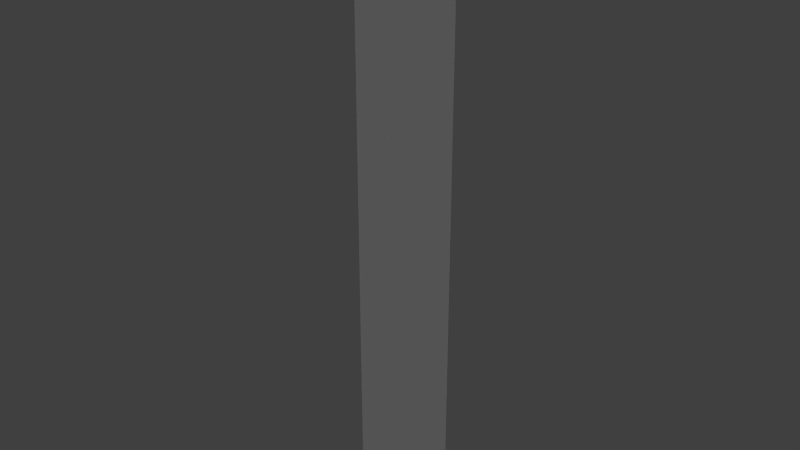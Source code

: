 # Source: street_pole_lp_white.blend  (saved by Blender 2.67.0; exported with 4.5.12 LTS)
import bpy
from mathutils import Matrix  # noqa: F401  (used for matrix-valued properties, if any)

bpy.ops.wm.read_factory_settings(use_empty=True)
scene = bpy.context.scene
scene.name = 'Scene'

# ---- collections
col_collection_1 = bpy.data.collections.new('Collection 1'); scene.collection.children.link(col_collection_1)

# ---- materials (node trees are filled in below, after node groups)
mat_street_poles_lp_a = bpy.data.materials.new('street_poles_lp_a')
mat_street_poles_lp_a.alpha_threshold = 0.0
mat_street_poles_lp_a.use_transparent_shadow = False
mat_street_poles_lp_a.roughness = 0.5
mat_street_poles_lp_a.line_color = (0.0, 0.0, 0.0, 1.0)

# ---- material node trees

# ---- world
world_world = bpy.data.worlds.new('World'); scene.world = world_world
world_world.color = (0.05088, 0.05088, 0.05088)
world_world.use_sun_shadow = False
world_world.sun_shadow_jitter_overblur = 0.0
world_world.cycles.sampling_method = 'MANUAL'
world_world.cycles.sample_map_resolution = 256

# ---- lights
light_hemi = bpy.data.lights.new('Hemi', 'SUN')
light_hemi.transmission_factor = 0.0
light_hemi.angle = 1.571
light_hemi.energy = 1.0
light_hemi.shadow_buffer_clip_start = 0.5
light_hemi.shadow_soft_size = 1.0
light_hemi.shadow_cascade_max_distance = 1000.0
light_hemi.cycles.use_multiple_importance_sampling = False

# ---- meshes
me_polewhite8 = bpy.data.meshes.new('polewhite8')
me_polewhite8.from_pydata([(-0.5783, -1.0, -1.0), (-1.0, 1.0, -1.0), (1.0, 1.0, -1.0), (0.5783, -1.0, -1.0), (-0.5783, -1.0, 0.8767), (-1.0, 1.0, 1.0), (1.0, 1.0, 1.0), (0.5783, -1.0, 0.8767)], [], [(4, 5, 1, 0), (5, 6, 2, 1), (6, 7, 3, 2), (7, 4, 0, 3), (0, 1, 2, 3), (7, 6, 5, 4)])
_uv = me_polewhite8.uv_layers.new(name='UVMap')
_uv.uv.foreach_set('vector', [0.262, 0.9236, 0.1494, 0.9847, 0.1479, 0.009717, 0.2567, 0.01011, 0.2815, 0.9828, 0.3686, 0.9828, 0.3701, 0.01371, 0.28, 0.01371, 0.1315, 0.9826, 0.01488, 0.9186, 0.01917, 0.01215, 0.1298, 0.01141, 0.3686, 0.9801, 0.2819, 0.9801, 0.2803, 0.07517, 0.3686, 0.07673, 0.04419, 0.1077, 0.0224, 0.2356, 0.1257, 0.2356, 0.104, 0.1077, 0.2339, 0.2199, 0.2557, 0.3477, 0.1525, 0.3477, 0.1743, 0.2199])
me_polewhite8.materials.append(mat_street_poles_lp_a)
me_polewhite8.use_remesh_preserve_volume = False
me_polewhite8.use_remesh_preserve_attributes = False
me_polewhite8.use_mirror_vertex_groups = False
me_polewhite8.update()

# ---- objects
ob_base01 = bpy.data.objects.new('base01', None)
ob_detail8 = bpy.data.objects.new('detail8', None)
ob_nulldetail0 = bpy.data.objects.new('nulldetail0', None)
ob_start01 = bpy.data.objects.new('start01', None)
ob_polewhite8 = bpy.data.objects.new('polewhite8', me_polewhite8)
ob_hemi = bpy.data.objects.new('Hemi', light_hemi)

# ---- transforms, parenting, visibility, modifiers, constraints
ob_base01.location = (0.0, 0.0, 0.0)
ob_base01.empty_image_offset = (0.0, 0.0)
ob_base01.lineart.crease_threshold = 0.0
ob_detail8.parent = ob_base01
ob_detail8.location = (0.0, 0.0, 0.0)
ob_detail8.empty_image_offset = (0.0, 0.0)
ob_detail8.lineart.crease_threshold = 0.0
ob_nulldetail0.parent = ob_base01
ob_nulldetail0.location = (0.0, 0.0, 0.0)
ob_nulldetail0.empty_image_offset = (0.0, 0.0)
ob_nulldetail0.lineart.crease_threshold = 0.0
ob_start01.parent = ob_base01
ob_start01.location = (0.0, 0.0, 0.0)
ob_start01.empty_image_offset = (0.0, 0.0)
ob_start01.lineart.crease_threshold = 0.0
ob_polewhite8.parent = ob_start01
ob_polewhite8.location = (0.0, 0.0, 0.49)
ob_polewhite8.scale = (0.04847, 0.06, 0.5)
ob_polewhite8.lineart.crease_threshold = 0.0
ob_hemi.location = (0.8023, 3.898, 1.705)
ob_hemi.lineart.crease_threshold = 0.0

# ---- collection membership
col_collection_1.objects.link(ob_base01)
col_collection_1.objects.link(ob_detail8)
col_collection_1.objects.link(ob_nulldetail0)
col_collection_1.objects.link(ob_start01)
col_collection_1.objects.link(ob_polewhite8)
col_collection_1.objects.link(ob_hemi)

# ---- scene / render settings (as saved in the file)
scene.frame_start = 1; scene.frame_end = 250; scene.frame_set(1)
scene.render.engine = 'BLENDER_EEVEE_NEXT'
scene.render.image_settings.color_mode = 'RGB'
scene.render.image_settings.compression = 90
scene.render.resolution_percentage = 50
scene.render.dither_intensity = 0.0
scene.render.bake_margin = 2
scene.render.bake_bias = 0.0
scene.cycles.use_denoising = False
scene.cycles.samples = 10
scene.cycles.sampling_pattern = 'TABULATED_SOBOL'
scene.cycles.light_sampling_threshold = 0.0
scene.cycles.use_adaptive_sampling = False
scene.cycles.use_light_tree = False
scene.cycles.blur_glossy = 0.0
scene.cycles.volume_bounces = 1
scene.cycles.pixel_filter_type = 'GAUSSIAN'
scene.cycles.sample_clamp_indirect = 0.0
scene.view_settings.view_transform = 'Standard'
bpy.context.view_layer.update()

# ---- added for rendering (the .blend has no active camera): camera
cam_auto = bpy.data.cameras.new('AutoCamera')
cam_auto.lens = 50.0
cam_auto.sensor_width = 36.0
cam_auto.clip_end = 1000.0
ob_auto_camera = bpy.data.objects.new('AutoCamera', cam_auto)
scene.collection.objects.link(ob_auto_camera)
ob_auto_camera.location = (0.936168, -1.1234, 1.23889)
ob_auto_camera.rotation_euler = (1.09748, -7.21219e-08, 0.694738)
scene.camera = ob_auto_camera
bpy.context.view_layer.update()
